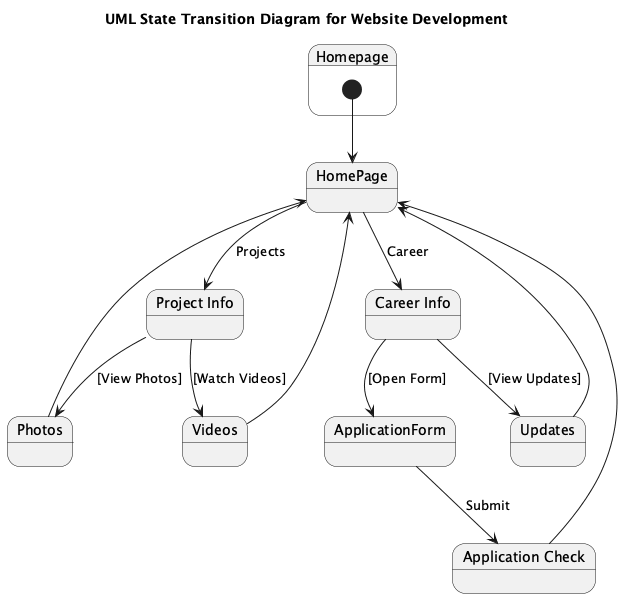

The diagram above was rendered by PlantUML. Its source (embedded in the PNG):
@startuml
title UML State Transition Diagram for Website Development

state "Homepage" as Homepage {
  [*] --> HomePage
}

state HomePage {
  HomePage --> ProjectInfo : Projects
  HomePage --> CareerInfo : Career
}

state "Project Info" as ProjectInfo {
  ProjectInfo --> Photos : [View Photos]
  ProjectInfo --> Videos : [Watch Videos]
}

state "Career Info" as CareerInfo {
  CareerInfo --> Updates : [View Updates]
  CareerInfo --> ApplicationForm : [Open Form]
}

state Photos
Photos --> HomePage

state Videos
Videos --> HomePage

state Updates
Updates --> HomePage

state ApplicationForm {
  ApplicationForm --> ApplicationCheck : Submit
}

state "Application Check" as ApplicationCheck
ApplicationCheck --> HomePage

@enduml